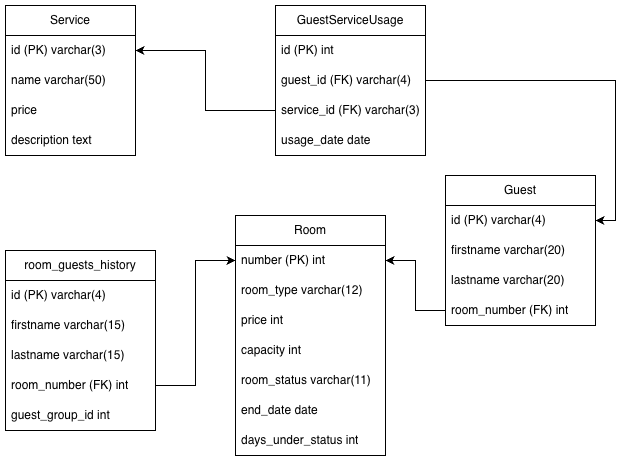

The diagram above was exported from draw.io. Its source (the exported page's mxGraphModel, read from the mxfile embedded in the PNG):
<mxGraphModel dx="1216" dy="725" grid="1" gridSize="10" guides="1" tooltips="1" connect="1" arrows="1" fold="1" page="1" pageScale="1" pageWidth="827" pageHeight="1169" math="0" shadow="0">
  <root>
    <mxCell id="0" />
    <mxCell id="1" parent="0" />
    <mxCell id="6gesTa7VSOSLVDLA39r9-59" parent="1" style="swimlane;fontStyle=0;childLayout=stackLayout;horizontal=1;startSize=30;horizontalStack=0;resizeParent=1;resizeParentMax=0;resizeLast=0;collapsible=1;marginBottom=0;whiteSpace=wrap;html=1;" value="Service" vertex="1">
      <mxGeometry height="150" width="130" x="60" y="190" as="geometry" />
    </mxCell>
    <mxCell id="6gesTa7VSOSLVDLA39r9-60" parent="6gesTa7VSOSLVDLA39r9-59" style="text;strokeColor=none;fillColor=none;align=left;verticalAlign=middle;spacingLeft=4;spacingRight=4;overflow=hidden;points=[[0,0.5],[1,0.5]];portConstraint=eastwest;rotatable=0;whiteSpace=wrap;html=1;" value="id (PK) varchar(3)" vertex="1">
      <mxGeometry height="30" width="130" y="30" as="geometry" />
    </mxCell>
    <mxCell id="6gesTa7VSOSLVDLA39r9-61" parent="6gesTa7VSOSLVDLA39r9-59" style="text;strokeColor=none;fillColor=none;align=left;verticalAlign=middle;spacingLeft=4;spacingRight=4;overflow=hidden;points=[[0,0.5],[1,0.5]];portConstraint=eastwest;rotatable=0;whiteSpace=wrap;html=1;" value="name varchar(50)" vertex="1">
      <mxGeometry height="30" width="130" y="60" as="geometry" />
    </mxCell>
    <mxCell id="6gesTa7VSOSLVDLA39r9-62" parent="6gesTa7VSOSLVDLA39r9-59" style="text;strokeColor=none;fillColor=none;align=left;verticalAlign=middle;spacingLeft=4;spacingRight=4;overflow=hidden;points=[[0,0.5],[1,0.5]];portConstraint=eastwest;rotatable=0;whiteSpace=wrap;html=1;" value="price" vertex="1">
      <mxGeometry height="30" width="130" y="90" as="geometry" />
    </mxCell>
    <mxCell id="6gesTa7VSOSLVDLA39r9-65" parent="6gesTa7VSOSLVDLA39r9-59" style="text;strokeColor=none;fillColor=none;align=left;verticalAlign=middle;spacingLeft=4;spacingRight=4;overflow=hidden;points=[[0,0.5],[1,0.5]];portConstraint=eastwest;rotatable=0;whiteSpace=wrap;html=1;" value="description text" vertex="1">
      <mxGeometry height="30" width="130" y="120" as="geometry" />
    </mxCell>
    <mxCell id="6gesTa7VSOSLVDLA39r9-66" parent="1" style="swimlane;fontStyle=0;childLayout=stackLayout;horizontal=1;startSize=30;horizontalStack=0;resizeParent=1;resizeParentMax=0;resizeLast=0;collapsible=1;marginBottom=0;whiteSpace=wrap;html=1;" value="GuestServiceUsage" vertex="1">
      <mxGeometry height="150" width="150" x="330" y="190" as="geometry" />
    </mxCell>
    <mxCell id="6gesTa7VSOSLVDLA39r9-67" parent="6gesTa7VSOSLVDLA39r9-66" style="text;strokeColor=none;fillColor=none;align=left;verticalAlign=middle;spacingLeft=4;spacingRight=4;overflow=hidden;points=[[0,0.5],[1,0.5]];portConstraint=eastwest;rotatable=0;whiteSpace=wrap;html=1;" value="id (PK) int" vertex="1">
      <mxGeometry height="30" width="150" y="30" as="geometry" />
    </mxCell>
    <mxCell id="6gesTa7VSOSLVDLA39r9-68" parent="6gesTa7VSOSLVDLA39r9-66" style="text;strokeColor=none;fillColor=none;align=left;verticalAlign=middle;spacingLeft=4;spacingRight=4;overflow=hidden;points=[[0,0.5],[1,0.5]];portConstraint=eastwest;rotatable=0;whiteSpace=wrap;html=1;" value="guest_id (FK) varchar(4)" vertex="1">
      <mxGeometry height="30" width="150" y="60" as="geometry" />
    </mxCell>
    <mxCell id="6gesTa7VSOSLVDLA39r9-69" parent="6gesTa7VSOSLVDLA39r9-66" style="text;strokeColor=none;fillColor=none;align=left;verticalAlign=middle;spacingLeft=4;spacingRight=4;overflow=hidden;points=[[0,0.5],[1,0.5]];portConstraint=eastwest;rotatable=0;whiteSpace=wrap;html=1;" value="service_id (FK) varchar(3)" vertex="1">
      <mxGeometry height="30" width="150" y="90" as="geometry" />
    </mxCell>
    <mxCell id="6gesTa7VSOSLVDLA39r9-70" parent="6gesTa7VSOSLVDLA39r9-66" style="text;strokeColor=none;fillColor=none;align=left;verticalAlign=middle;spacingLeft=4;spacingRight=4;overflow=hidden;points=[[0,0.5],[1,0.5]];portConstraint=eastwest;rotatable=0;whiteSpace=wrap;html=1;" value="usage_date date" vertex="1">
      <mxGeometry height="30" width="150" y="120" as="geometry" />
    </mxCell>
    <mxCell id="4b7qXszYU5mhIxGWFUfN-1" parent="1" style="swimlane;fontStyle=0;childLayout=stackLayout;horizontal=1;startSize=30;horizontalStack=0;resizeParent=1;resizeParentMax=0;resizeLast=0;collapsible=1;marginBottom=0;whiteSpace=wrap;html=1;" value="Guest" vertex="1">
      <mxGeometry height="150" width="150" x="500" y="360" as="geometry" />
    </mxCell>
    <mxCell id="4b7qXszYU5mhIxGWFUfN-2" parent="4b7qXszYU5mhIxGWFUfN-1" style="text;strokeColor=none;fillColor=none;align=left;verticalAlign=middle;spacingLeft=4;spacingRight=4;overflow=hidden;points=[[0,0.5],[1,0.5]];portConstraint=eastwest;rotatable=0;whiteSpace=wrap;html=1;" value="id (PK) varchar(4)" vertex="1">
      <mxGeometry height="30" width="150" y="30" as="geometry" />
    </mxCell>
    <mxCell id="4b7qXszYU5mhIxGWFUfN-3" parent="4b7qXszYU5mhIxGWFUfN-1" style="text;strokeColor=none;fillColor=none;align=left;verticalAlign=middle;spacingLeft=4;spacingRight=4;overflow=hidden;points=[[0,0.5],[1,0.5]];portConstraint=eastwest;rotatable=0;whiteSpace=wrap;html=1;" value="firstname varchar(20)" vertex="1">
      <mxGeometry height="30" width="150" y="60" as="geometry" />
    </mxCell>
    <mxCell id="4b7qXszYU5mhIxGWFUfN-4" parent="4b7qXszYU5mhIxGWFUfN-1" style="text;strokeColor=none;fillColor=none;align=left;verticalAlign=middle;spacingLeft=4;spacingRight=4;overflow=hidden;points=[[0,0.5],[1,0.5]];portConstraint=eastwest;rotatable=0;whiteSpace=wrap;html=1;" value="lastname varchar(20)" vertex="1">
      <mxGeometry height="30" width="150" y="90" as="geometry" />
    </mxCell>
    <mxCell id="4b7qXszYU5mhIxGWFUfN-5" parent="4b7qXszYU5mhIxGWFUfN-1" style="text;strokeColor=none;fillColor=none;align=left;verticalAlign=middle;spacingLeft=4;spacingRight=4;overflow=hidden;points=[[0,0.5],[1,0.5]];portConstraint=eastwest;rotatable=0;whiteSpace=wrap;html=1;" value="room_number (FK) int" vertex="1">
      <mxGeometry height="30" width="150" y="120" as="geometry" />
    </mxCell>
    <mxCell id="4b7qXszYU5mhIxGWFUfN-6" parent="1" style="swimlane;fontStyle=0;childLayout=stackLayout;horizontal=1;startSize=30;horizontalStack=0;resizeParent=1;resizeParentMax=0;resizeLast=0;collapsible=1;marginBottom=0;whiteSpace=wrap;html=1;" value="Roo&lt;span style=&quot;background-color: transparent; color: light-dark(rgb(0, 0, 0), rgb(255, 255, 255));&quot;&gt;m&lt;/span&gt;" vertex="1">
      <mxGeometry height="240" width="150" x="290" y="400" as="geometry" />
    </mxCell>
    <mxCell id="4b7qXszYU5mhIxGWFUfN-7" parent="4b7qXszYU5mhIxGWFUfN-6" style="text;strokeColor=none;fillColor=none;align=left;verticalAlign=middle;spacingLeft=4;spacingRight=4;overflow=hidden;points=[[0,0.5],[1,0.5]];portConstraint=eastwest;rotatable=0;whiteSpace=wrap;html=1;" value="number (PK) int" vertex="1">
      <mxGeometry height="30" width="150" y="30" as="geometry" />
    </mxCell>
    <mxCell id="4b7qXszYU5mhIxGWFUfN-9" parent="4b7qXszYU5mhIxGWFUfN-6" style="text;strokeColor=none;fillColor=none;align=left;verticalAlign=middle;spacingLeft=4;spacingRight=4;overflow=hidden;points=[[0,0.5],[1,0.5]];portConstraint=eastwest;rotatable=0;whiteSpace=wrap;html=1;" value="room_type varchar(12)" vertex="1">
      <mxGeometry height="30" width="150" y="60" as="geometry" />
    </mxCell>
    <mxCell id="4b7qXszYU5mhIxGWFUfN-10" parent="4b7qXszYU5mhIxGWFUfN-6" style="text;strokeColor=none;fillColor=none;align=left;verticalAlign=middle;spacingLeft=4;spacingRight=4;overflow=hidden;points=[[0,0.5],[1,0.5]];portConstraint=eastwest;rotatable=0;whiteSpace=wrap;html=1;" value="price int" vertex="1">
      <mxGeometry height="30" width="150" y="90" as="geometry" />
    </mxCell>
    <mxCell id="4b7qXszYU5mhIxGWFUfN-11" parent="4b7qXszYU5mhIxGWFUfN-6" style="text;strokeColor=none;fillColor=none;align=left;verticalAlign=middle;spacingLeft=4;spacingRight=4;overflow=hidden;points=[[0,0.5],[1,0.5]];portConstraint=eastwest;rotatable=0;whiteSpace=wrap;html=1;" value="capacity int&lt;span style=&quot;color: rgba(0, 0, 0, 0); font-family: monospace; font-size: 0px; text-wrap-mode: nowrap;&quot;&gt;%3CmxGraphModel%3E%3Croot%3E%3CmxCell%20id%3D%220%22%2F%3E%3CmxCell%20id%3D%221%22%20parent%3D%220%22%2F%3E%3CmxCell%20id%3D%222%22%20parent%3D%221%22%20style%3D%22text%3BstrokeColor%3Dnone%3BfillColor%3Dnone%3Balign%3Dleft%3BverticalAlign%3Dmiddle%3BspacingLeft%3D4%3BspacingRight%3D4%3Boverflow%3Dhidden%3Bpoints%3D%5B%5B0%2C0.5%5D%2C%5B1%2C0.5%5D%5D%3BportConstraint%3Deastwest%3Brotatable%3D0%3BwhiteSpace%3Dwrap%3Bhtml%3D1%3B%22%20value%3D%22price%20int%22%20vertex%3D%221%22%3E%3CmxGeometry%20height%3D%2230%22%20width%3D%22150%22%20x%3D%22330%22%20y%3D%22510%22%20as%3D%22geometry%22%2F%3E%3C%2FmxCell%3E%3C%2Froot%3E%3C%2FmxGraphModel%3E&lt;/span&gt;" vertex="1">
      <mxGeometry height="30" width="150" y="120" as="geometry" />
    </mxCell>
    <mxCell id="4b7qXszYU5mhIxGWFUfN-12" parent="4b7qXszYU5mhIxGWFUfN-6" style="text;strokeColor=none;fillColor=none;align=left;verticalAlign=middle;spacingLeft=4;spacingRight=4;overflow=hidden;points=[[0,0.5],[1,0.5]];portConstraint=eastwest;rotatable=0;whiteSpace=wrap;html=1;" value="room_status varchar(11)&lt;span style=&quot;color: rgba(0, 0, 0, 0); font-family: monospace; font-size: 0px; text-wrap-mode: nowrap;&quot;&gt;%3CmxGraphModel%3E%3Croot%3E%3CmxCell%20id%3D%220%22%2F%3E%3CmxCell%20id%3D%221%22%20parent%3D%220%22%2F%3E%3CmxCell%20id%3D%222%22%20parent%3D%221%22%20style%3D%22text%3BstrokeColor%3Dnone%3BfillColor%3Dnone%3Balign%3Dleft%3BverticalAlign%3Dmiddle%3BspacingLeft%3D4%3BspacingRight%3D4%3Boverflow%3Dhidden%3Bpoints%3D%5B%5B0%2C0.5%5D%2C%5B1%2C0.5%5D%5D%3BportConstraint%3Deastwest%3Brotatable%3D0%3BwhiteSpace%3Dwrap%3Bhtml%3D1%3B%22%20value%3D%22price%20int%22%20vertex%3D%221%22%3E%3CmxGeometry%20height%3D%2230%22%20width%3D%22150%22%20x%3D%22330%22%20y%3D%22510%22%20as%3D%22geometry%22%2F%3E%3C%2FmxCell%3E%3C%2Froot%3E%3C%2FmxGraphModel%3E&lt;/span&gt;" vertex="1">
      <mxGeometry height="30" width="150" y="150" as="geometry" />
    </mxCell>
    <mxCell id="4b7qXszYU5mhIxGWFUfN-13" parent="4b7qXszYU5mhIxGWFUfN-6" style="text;strokeColor=none;fillColor=none;align=left;verticalAlign=middle;spacingLeft=4;spacingRight=4;overflow=hidden;points=[[0,0.5],[1,0.5]];portConstraint=eastwest;rotatable=0;whiteSpace=wrap;html=1;" value="end_date date" vertex="1">
      <mxGeometry height="30" width="150" y="180" as="geometry" />
    </mxCell>
    <mxCell id="4b7qXszYU5mhIxGWFUfN-14" parent="4b7qXszYU5mhIxGWFUfN-6" style="text;strokeColor=none;fillColor=none;align=left;verticalAlign=middle;spacingLeft=4;spacingRight=4;overflow=hidden;points=[[0,0.5],[1,0.5]];portConstraint=eastwest;rotatable=0;whiteSpace=wrap;html=1;" value="days_under_status int" vertex="1">
      <mxGeometry height="30" width="150" y="210" as="geometry" />
    </mxCell>
    <mxCell id="4b7qXszYU5mhIxGWFUfN-16" edge="1" parent="1" source="6gesTa7VSOSLVDLA39r9-69" style="edgeStyle=orthogonalEdgeStyle;rounded=0;orthogonalLoop=1;jettySize=auto;html=1;entryX=1;entryY=0.5;entryDx=0;entryDy=0;" target="6gesTa7VSOSLVDLA39r9-60">
      <mxGeometry relative="1" as="geometry" />
    </mxCell>
    <mxCell id="4b7qXszYU5mhIxGWFUfN-17" edge="1" parent="1" source="4b7qXszYU5mhIxGWFUfN-5" style="edgeStyle=orthogonalEdgeStyle;rounded=0;orthogonalLoop=1;jettySize=auto;html=1;entryX=1;entryY=0.5;entryDx=0;entryDy=0;" target="4b7qXszYU5mhIxGWFUfN-7">
      <mxGeometry relative="1" as="geometry" />
    </mxCell>
    <mxCell id="731u7lXtlIzNcTw4nGxA-1" parent="1" style="swimlane;fontStyle=0;childLayout=stackLayout;horizontal=1;startSize=30;horizontalStack=0;resizeParent=1;resizeParentMax=0;resizeLast=0;collapsible=1;marginBottom=0;whiteSpace=wrap;html=1;" value="room_guests_history" vertex="1">
      <mxGeometry height="180" width="150" x="60" y="435" as="geometry" />
    </mxCell>
    <mxCell id="731u7lXtlIzNcTw4nGxA-2" parent="731u7lXtlIzNcTw4nGxA-1" style="text;strokeColor=none;fillColor=none;align=left;verticalAlign=middle;spacingLeft=4;spacingRight=4;overflow=hidden;points=[[0,0.5],[1,0.5]];portConstraint=eastwest;rotatable=0;whiteSpace=wrap;html=1;" value="id (PK) varchar(4)" vertex="1">
      <mxGeometry height="30" width="150" y="30" as="geometry" />
    </mxCell>
    <mxCell id="731u7lXtlIzNcTw4nGxA-3" parent="731u7lXtlIzNcTw4nGxA-1" style="text;strokeColor=none;fillColor=none;align=left;verticalAlign=middle;spacingLeft=4;spacingRight=4;overflow=hidden;points=[[0,0.5],[1,0.5]];portConstraint=eastwest;rotatable=0;whiteSpace=wrap;html=1;" value="firstname varchar(15)" vertex="1">
      <mxGeometry height="30" width="150" y="60" as="geometry" />
    </mxCell>
    <mxCell id="731u7lXtlIzNcTw4nGxA-4" parent="731u7lXtlIzNcTw4nGxA-1" style="text;strokeColor=none;fillColor=none;align=left;verticalAlign=middle;spacingLeft=4;spacingRight=4;overflow=hidden;points=[[0,0.5],[1,0.5]];portConstraint=eastwest;rotatable=0;whiteSpace=wrap;html=1;" value="lastname varchar(15)" vertex="1">
      <mxGeometry height="30" width="150" y="90" as="geometry" />
    </mxCell>
    <mxCell id="731u7lXtlIzNcTw4nGxA-5" parent="731u7lXtlIzNcTw4nGxA-1" style="text;strokeColor=none;fillColor=none;align=left;verticalAlign=middle;spacingLeft=4;spacingRight=4;overflow=hidden;points=[[0,0.5],[1,0.5]];portConstraint=eastwest;rotatable=0;whiteSpace=wrap;html=1;" value="room_number (FK) int" vertex="1">
      <mxGeometry height="30" width="150" y="120" as="geometry" />
    </mxCell>
    <mxCell id="731u7lXtlIzNcTw4nGxA-8" parent="731u7lXtlIzNcTw4nGxA-1" style="text;strokeColor=none;fillColor=none;align=left;verticalAlign=middle;spacingLeft=4;spacingRight=4;overflow=hidden;points=[[0,0.5],[1,0.5]];portConstraint=eastwest;rotatable=0;whiteSpace=wrap;html=1;" value="guest_group_id int" vertex="1">
      <mxGeometry height="30" width="150" y="150" as="geometry" />
    </mxCell>
    <mxCell id="731u7lXtlIzNcTw4nGxA-6" edge="1" parent="1" source="731u7lXtlIzNcTw4nGxA-5" style="edgeStyle=orthogonalEdgeStyle;rounded=0;orthogonalLoop=1;jettySize=auto;html=1;entryX=0;entryY=0.5;entryDx=0;entryDy=0;" target="4b7qXszYU5mhIxGWFUfN-7">
      <mxGeometry relative="1" as="geometry" />
    </mxCell>
    <mxCell id="731u7lXtlIzNcTw4nGxA-7" edge="1" parent="1" source="6gesTa7VSOSLVDLA39r9-68" style="edgeStyle=orthogonalEdgeStyle;rounded=0;orthogonalLoop=1;jettySize=auto;html=1;exitX=1;exitY=0.5;exitDx=0;exitDy=0;entryX=1;entryY=0.5;entryDx=0;entryDy=0;" target="4b7qXszYU5mhIxGWFUfN-2">
      <mxGeometry relative="1" as="geometry" />
    </mxCell>
  </root>
</mxGraphModel>